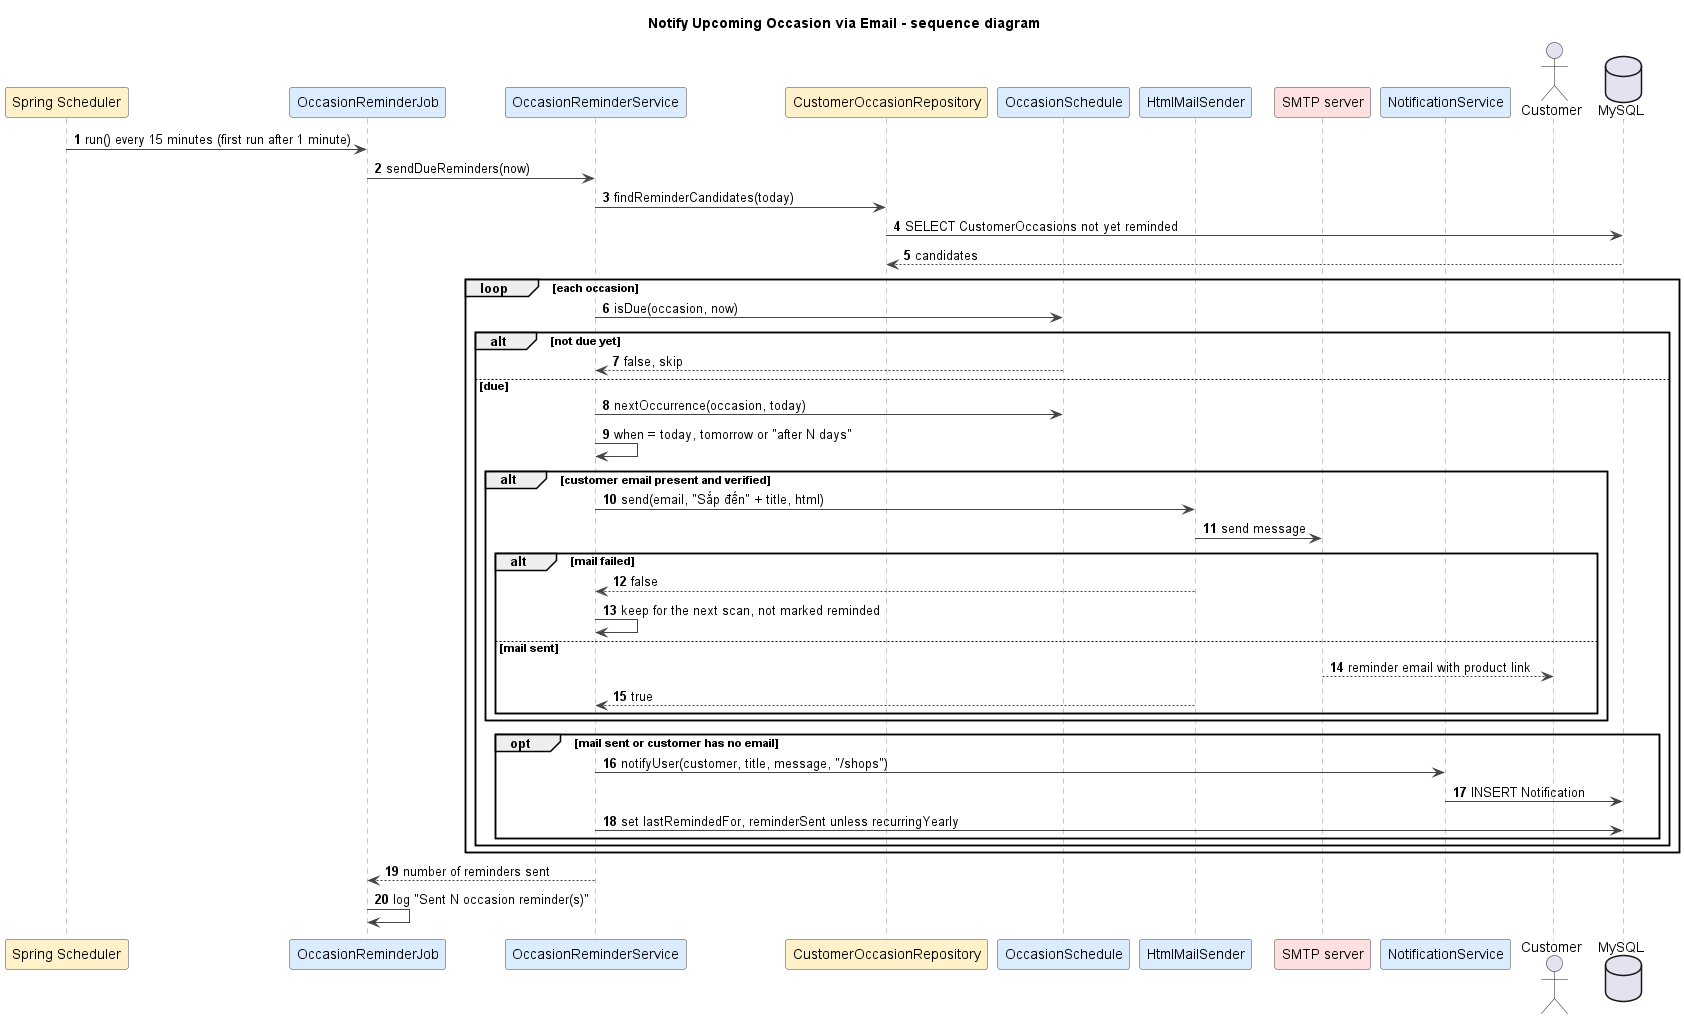

The diagram above was rendered by PlantUML. Its source (embedded in the PNG):
@startuml
title Notify Upcoming Occasion via Email - sequence diagram
autonumber
skinparam shadowing false
skinparam defaultFontName Arial
skinparam wrapWidth 240
skinparam ArrowColor #444444
skinparam sequenceMessageAlign left
skinparam sequence {
  LifeLineBorderColor #888888
  ParticipantBorderColor #444444
  ParticipantBackgroundColor #FFFFFF
}

participant "Spring Scheduler" as T #FFF1C9
participant OccasionReminderJob as J #DCECFF
participant OccasionReminderService as S #DCECFF
participant CustomerOccasionRepository as R #FFF1C9
participant OccasionSchedule as SC #DCECFF
participant HtmlMailSender as H #DCECFF
participant "SMTP server" as SMTP #FFE0E0
participant NotificationService as N #DCECFF
actor Customer
database MySQL

T -> J : run() every 15 minutes (first run after 1 minute)
J -> S : sendDueReminders(now)
S -> R : findReminderCandidates(today)
R -> MySQL : SELECT CustomerOccasions not yet reminded
MySQL --> R : candidates
loop each occasion
  S -> SC : isDue(occasion, now)
  alt not due yet
    SC --> S : false, skip
  else due
    S -> SC : nextOccurrence(occasion, today)
    S -> S : when = today, tomorrow or "after N days"
    alt customer email present and verified
      S -> H : send(email, "Sắp đến" + title, html)
      H -> SMTP : send message
      alt mail failed
        H --> S : false
        S -> S : keep for the next scan, not marked reminded
      else mail sent
        SMTP --> Customer : reminder email with product link
        H --> S : true
      end
    end
    opt mail sent or customer has no email
      S -> N : notifyUser(customer, title, message, "/shops")
      N -> MySQL : INSERT Notification
      S -> MySQL : set lastRemindedFor, reminderSent unless recurringYearly
    end
  end
end
S --> J : number of reminders sent
J -> J : log "Sent N occasion reminder(s)"

@enduml